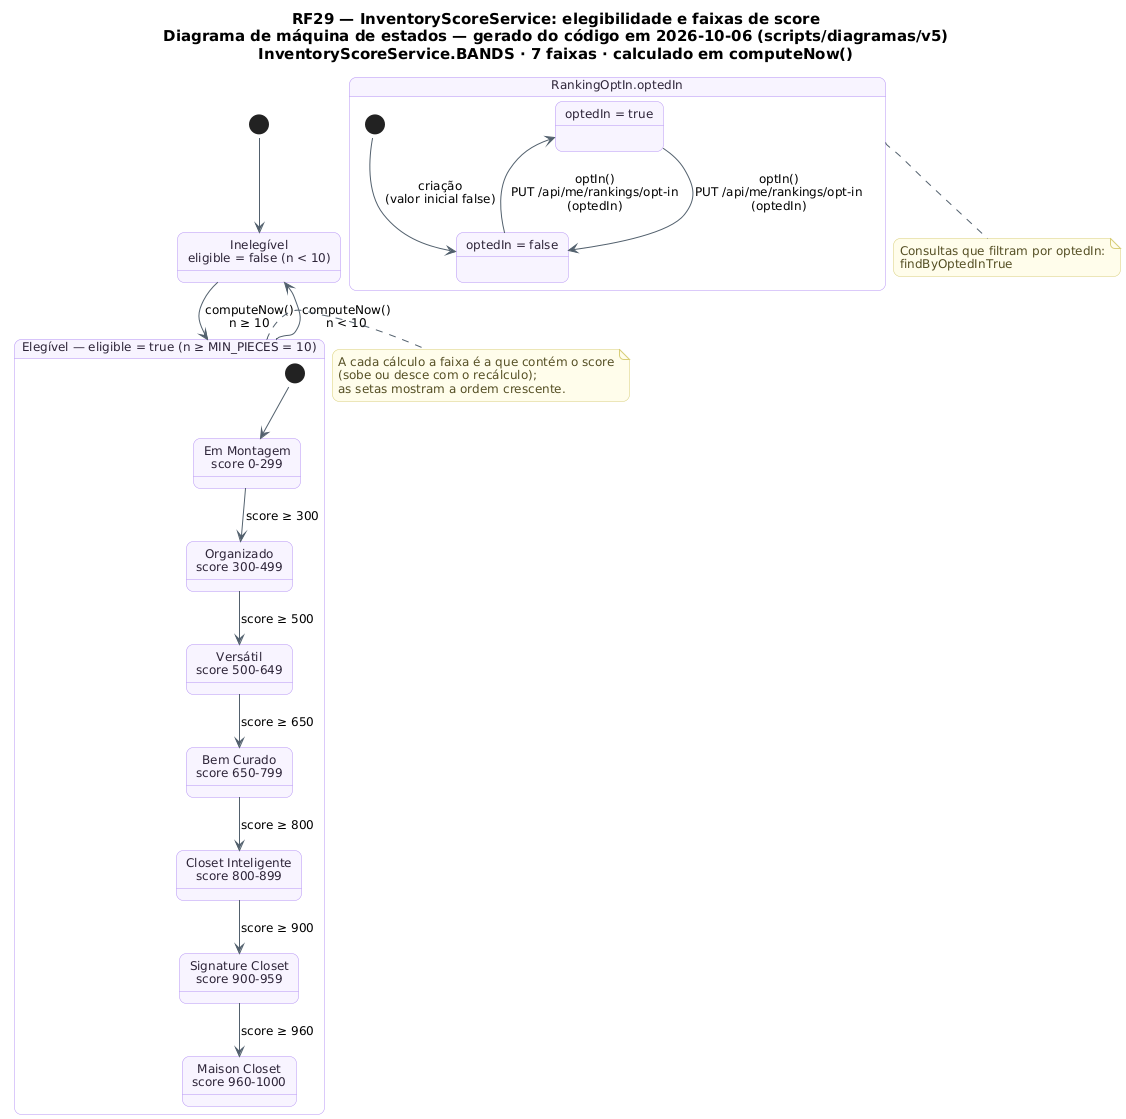

The diagram above was rendered by PlantUML. Its source (embedded in the PNG):
@startuml RF29_MaquinaDeEstados_InventoryScore
!pragma layout smetana
skinparam backgroundColor #FFFFFF
skinparam shadowing false
skinparam defaultFontName "DejaVu Sans"
skinparam defaultFontSize 12
skinparam titleFontSize 15
skinparam roundcorner 14
skinparam ArrowColor #52606D
skinparam note {
  BackgroundColor #FFFDEB
  BorderColor #D8CE78
  FontColor #554F24
}
skinparam state {
  BackgroundColor #F8F4FF
  BorderColor #B695F5
  FontColor #2D2438
  StartColor #20A77A
  EndColor #4B5563
}
title RF29 — InventoryScoreService: elegibilidade e faixas de score\nDiagrama de máquina de estados — gerado do código em 2026-10-06 (scripts/diagramas/v5)\nInventoryScoreService.BANDS · 7 faixas · calculado em computeNow()

state "Inelegível\neligible = false (n < 10)" as INELEGIVEL
state "Elegível — eligible = true (n ≥ MIN_PIECES = 10)" as ELEGIVEL {
  state "Em Montagem\nscore 0-299" as F0
  state "Organizado\nscore 300-499" as F1
  state "Versátil\nscore 500-649" as F2
  state "Bem Curado\nscore 650-799" as F3
  state "Closet Inteligente\nscore 800-899" as F4
  state "Signature Closet\nscore 900-959" as F5
  state "Maison Closet\nscore 960-1000" as F6
  [*] --> F0
  F0 --> F1 : score ≥ 300
  F1 --> F2 : score ≥ 500
  F2 --> F3 : score ≥ 650
  F3 --> F4 : score ≥ 800
  F4 --> F5 : score ≥ 900
  F5 --> F6 : score ≥ 960
}
[*] --> INELEGIVEL
INELEGIVEL --> ELEGIVEL : computeNow()\nn ≥ 10
ELEGIVEL --> INELEGIVEL : computeNow()\nn < 10
note right of ELEGIVEL
  A cada cálculo a faixa é a que contém o score
  (sobe ou desce com o recálculo);
  as setas mostram a ordem crescente.
end note
state "RankingOptIn.optedIn" as B_RankingOptIn_optedIn {
  state "optedIn = true" as B_RankingOptIn_optedIn_T
  state "optedIn = false" as B_RankingOptIn_optedIn_F
  [*] --> B_RankingOptIn_optedIn_F : criação\n(valor inicial false)
  B_RankingOptIn_optedIn_T --> B_RankingOptIn_optedIn_F : optIn()\nPUT /api/me/rankings/opt-in\n(optedIn)
  B_RankingOptIn_optedIn_F --> B_RankingOptIn_optedIn_T : optIn()\nPUT /api/me/rankings/opt-in\n(optedIn)
}
note bottom of B_RankingOptIn_optedIn
  Consultas que filtram por optedIn:
  findByOptedInTrue
end note
@enduml